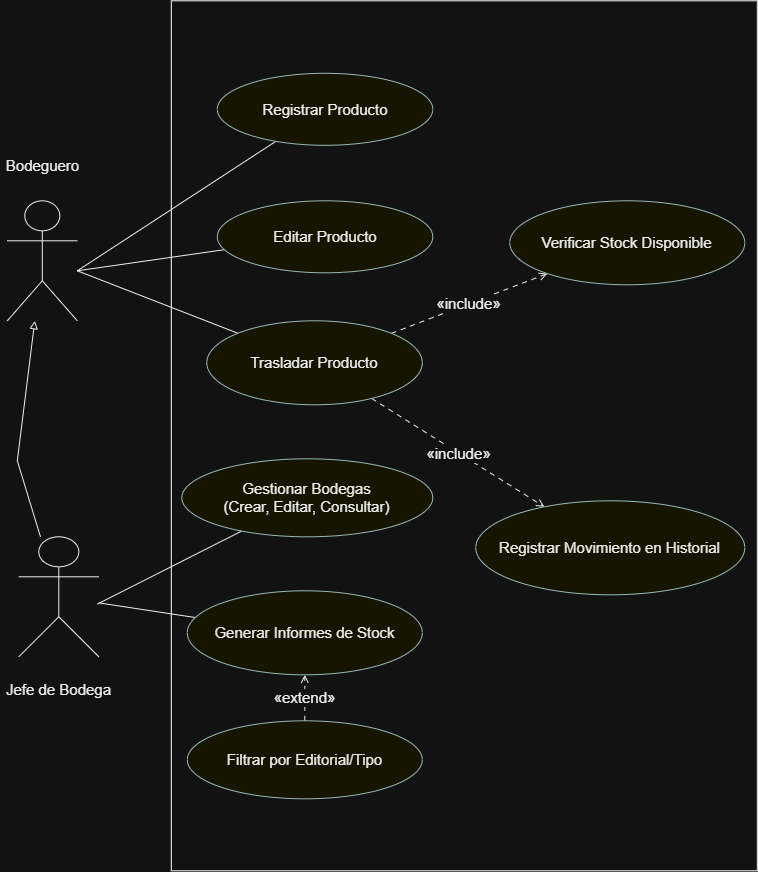

The diagram above was exported from draw.io. Its source (the exported page's mxGraphModel, read from the mxfile embedded in the PNG):
<mxGraphModel dx="2457" dy="1346" grid="1" gridSize="10" guides="1" tooltips="1" connect="1" arrows="1" fold="1" page="1" pageScale="1" pageWidth="827" pageHeight="1169" math="0" shadow="0">
  <root>
    <mxCell id="0" />
    <mxCell id="1" parent="0" />
    <UserObject label="" plantUmlId="rel_13" plantUmlBaseStyle="endArrow=block;endFill=0;strokeColor=#000000;fontColor=#000000;fontSize=11;edgeStyle=none;rounded=0;html=1;curved=0;endSize=6;sourcePerimeterSpacing=0;targetPerimeterSpacing=0;" plantUmlBaseValue="" id="MB4Fbpc5hRo1cQ7hnpQ_-15">
      <mxCell edge="1" parent="1" source="MB4Fbpc5hRo1cQ7hnpQ_-5" style="endArrow=block;endFill=0;strokeColor=#000000;fontColor=#000000;fontSize=15;edgeStyle=none;rounded=0;html=1;curved=0;endSize=6;sourcePerimeterSpacing=0;targetPerimeterSpacing=0;" target="MB4Fbpc5hRo1cQ7hnpQ_-3">
        <mxGeometry relative="1" as="geometry">
          <Array as="points">
            <mxPoint x="70" y="620" />
          </Array>
        </mxGeometry>
      </mxCell>
    </UserObject>
    <UserObject label="" plantUmlId="rel_14" plantUmlBaseStyle="endArrow=block;endFill=1;strokeColor=#000000;fontColor=#000000;fontSize=11;edgeStyle=none;rounded=0;html=1;exitX=0.5;exitY=1.37;exitPerimeter=0;curved=0;endSize=6;sourcePerimeterSpacing=0;targetPerimeterSpacing=0;" plantUmlBaseValue="" id="MB4Fbpc5hRo1cQ7hnpQ_-16">
      <mxCell edge="1" parent="1" style="endArrow=none;endFill=0;strokeColor=#000000;fontColor=#000000;fontSize=15;edgeStyle=none;rounded=0;html=1;curved=0;endSize=6;sourcePerimeterSpacing=0;targetPerimeterSpacing=0;" target="MB4Fbpc5hRo1cQ7hnpQ_-7">
        <mxGeometry relative="1" as="geometry">
          <mxPoint x="130" y="430" as="sourcePoint" />
        </mxGeometry>
      </mxCell>
    </UserObject>
    <UserObject label="" plantUmlId="rel_15" plantUmlBaseStyle="endArrow=block;endFill=1;strokeColor=#000000;fontColor=#000000;fontSize=11;edgeStyle=none;rounded=0;html=1;exitX=0.5;exitY=1.37;exitPerimeter=0;curved=0;endSize=6;sourcePerimeterSpacing=0;targetPerimeterSpacing=0;" plantUmlBaseValue="" id="MB4Fbpc5hRo1cQ7hnpQ_-17">
      <mxCell edge="1" parent="1" style="endArrow=none;endFill=0;strokeColor=#000000;fontColor=#000000;fontSize=15;edgeStyle=none;rounded=0;html=1;curved=0;endSize=6;sourcePerimeterSpacing=0;targetPerimeterSpacing=0;" target="MB4Fbpc5hRo1cQ7hnpQ_-8">
        <mxGeometry relative="1" as="geometry">
          <mxPoint x="130" y="430" as="sourcePoint" />
        </mxGeometry>
      </mxCell>
    </UserObject>
    <UserObject label="" plantUmlId="rel_16" plantUmlBaseStyle="endArrow=block;endFill=1;strokeColor=#000000;fontColor=#000000;fontSize=11;edgeStyle=none;rounded=0;html=1;exitX=0.5;exitY=1.37;exitPerimeter=0;curved=0;endSize=6;sourcePerimeterSpacing=0;targetPerimeterSpacing=0;" plantUmlBaseValue="" id="MB4Fbpc5hRo1cQ7hnpQ_-18">
      <mxCell edge="1" parent="1" style="endArrow=none;endFill=0;strokeColor=#000000;fontColor=#000000;fontSize=15;edgeStyle=none;rounded=0;html=1;curved=0;endSize=6;sourcePerimeterSpacing=0;targetPerimeterSpacing=0;startArrow=none;startFill=0;" target="MB4Fbpc5hRo1cQ7hnpQ_-9">
        <mxGeometry relative="1" as="geometry">
          <mxPoint x="130" y="430" as="sourcePoint" />
        </mxGeometry>
      </mxCell>
    </UserObject>
    <UserObject label="" plantUmlId="rel_17" plantUmlBaseStyle="endArrow=block;endFill=1;strokeColor=#000000;fontColor=#000000;fontSize=11;edgeStyle=none;rounded=0;html=1;exitX=0.5;exitY=1.37;exitPerimeter=0;curved=0;endSize=6;sourcePerimeterSpacing=0;targetPerimeterSpacing=0;" plantUmlBaseValue="" id="MB4Fbpc5hRo1cQ7hnpQ_-19">
      <mxCell edge="1" parent="1" style="endArrow=none;endFill=0;strokeColor=#000000;fontColor=#000000;fontSize=15;edgeStyle=none;rounded=0;html=1;curved=0;endSize=6;sourcePerimeterSpacing=0;targetPerimeterSpacing=0;" target="MB4Fbpc5hRo1cQ7hnpQ_-10">
        <mxGeometry relative="1" as="geometry">
          <mxPoint x="150" y="763.3333333333334" as="sourcePoint" />
        </mxGeometry>
      </mxCell>
    </UserObject>
    <UserObject label="" plantUmlId="rel_18" plantUmlBaseStyle="endArrow=block;endFill=1;strokeColor=#000000;fontColor=#000000;fontSize=11;edgeStyle=none;rounded=0;html=1;exitX=0.5;exitY=1.37;exitPerimeter=0;curved=0;endSize=6;sourcePerimeterSpacing=0;targetPerimeterSpacing=0;" plantUmlBaseValue="" id="MB4Fbpc5hRo1cQ7hnpQ_-20">
      <mxCell edge="1" parent="1" source="MB4Fbpc5hRo1cQ7hnpQ_-5" style="endArrow=none;endFill=0;strokeColor=#000000;fontColor=#000000;fontSize=15;edgeStyle=none;rounded=0;html=1;curved=0;endSize=6;sourcePerimeterSpacing=0;targetPerimeterSpacing=0;" target="MB4Fbpc5hRo1cQ7hnpQ_-11">
        <mxGeometry relative="1" as="geometry" />
      </mxCell>
    </UserObject>
    <UserObject label="«include»" plantUmlId="rel_19" plantUmlBaseStyle="endArrow=open;dashed=1;dashPattern=5 5;strokeColor=#000000;fontColor=#000000;fontSize=11;edgeStyle=none;rounded=0;html=1;curved=0;endSize=6;sourcePerimeterSpacing=0;targetPerimeterSpacing=0;" plantUmlBaseValue="«include»" id="MB4Fbpc5hRo1cQ7hnpQ_-21">
      <mxCell edge="1" parent="1" source="MB4Fbpc5hRo1cQ7hnpQ_-9" style="endArrow=open;dashed=1;dashPattern=5 5;strokeColor=#000000;fontColor=#000000;fontSize=15;edgeStyle=none;rounded=0;html=1;curved=0;endSize=6;sourcePerimeterSpacing=0;targetPerimeterSpacing=0;" target="MB4Fbpc5hRo1cQ7hnpQ_-13">
        <mxGeometry relative="1" as="geometry" />
      </mxCell>
    </UserObject>
    <UserObject label="«include»" plantUmlId="rel_20" plantUmlBaseStyle="endArrow=open;dashed=1;dashPattern=5 5;strokeColor=#000000;fontColor=#000000;fontSize=11;edgeStyle=none;rounded=0;html=1;curved=0;endSize=6;sourcePerimeterSpacing=0;targetPerimeterSpacing=0;" plantUmlBaseValue="«include»" id="MB4Fbpc5hRo1cQ7hnpQ_-22">
      <mxCell edge="1" parent="1" source="MB4Fbpc5hRo1cQ7hnpQ_-9" style="endArrow=open;dashed=1;dashPattern=5 5;strokeColor=#000000;fontColor=#000000;fontSize=15;edgeStyle=none;rounded=0;html=1;curved=0;endSize=6;sourcePerimeterSpacing=0;targetPerimeterSpacing=0;" target="MB4Fbpc5hRo1cQ7hnpQ_-14">
        <mxGeometry relative="1" as="geometry" />
      </mxCell>
    </UserObject>
    <UserObject label="«extend»" plantUmlId="rel_21" plantUmlBaseStyle="endArrow=open;dashed=1;dashPattern=5 5;strokeColor=#000000;fontColor=#000000;fontSize=11;edgeStyle=none;rounded=0;html=1;curved=0;endSize=6;sourcePerimeterSpacing=0;targetPerimeterSpacing=0;" plantUmlBaseValue="«extend»" id="MB4Fbpc5hRo1cQ7hnpQ_-23">
      <mxCell edge="1" parent="1" source="MB4Fbpc5hRo1cQ7hnpQ_-12" style="endArrow=open;dashed=1;dashPattern=5 5;strokeColor=#000000;fontColor=#000000;fontSize=15;edgeStyle=none;rounded=0;html=1;curved=0;endSize=6;sourcePerimeterSpacing=0;targetPerimeterSpacing=0;" target="MB4Fbpc5hRo1cQ7hnpQ_-11">
        <mxGeometry relative="1" as="geometry" />
      </mxCell>
    </UserObject>
    <UserObject label="" plantUmlId="actor_1" plantUmlBaseStyle="shape=umlActor;html=1;fillColor=#FFFFFF;strokeColor=#000000;fontColor=#000000;fontSize=14;" plantUmlBaseValue="" id="MB4Fbpc5hRo1cQ7hnpQ_-3">
      <mxCell parent="1" style="shape=umlActor;html=1;fillColor=#FFFFFF;strokeColor=#000000;fontColor=#000000;fontSize=15;" vertex="1">
        <mxGeometry height="120" width="70" x="60" y="360" as="geometry" />
      </mxCell>
    </UserObject>
    <UserObject label="Bodeguero" plantUmlId="actorlbl_2" plantUmlBaseStyle="text;html=1;align=center;verticalAlign=top;fontColor=#000000;fontSize=14;" plantUmlBaseValue="Bodeguero" id="MB4Fbpc5hRo1cQ7hnpQ_-4">
      <mxCell parent="1" style="text;html=1;align=center;verticalAlign=top;fontColor=#000000;fontSize=15;" vertex="1">
        <mxGeometry height="17" width="80" x="55" y="310" as="geometry" />
      </mxCell>
    </UserObject>
    <UserObject label="" plantUmlId="actor_3" plantUmlBaseStyle="shape=umlActor;html=1;fillColor=#FFFFFF;strokeColor=#000000;fontColor=#000000;fontSize=14;" plantUmlBaseValue="" id="MB4Fbpc5hRo1cQ7hnpQ_-5">
      <mxCell parent="1" style="shape=umlActor;html=1;fillColor=#FFFFFF;strokeColor=#000000;fontColor=#000000;fontSize=15;" vertex="1">
        <mxGeometry height="120" width="80" x="71.5" y="696" as="geometry" />
      </mxCell>
    </UserObject>
    <UserObject label="Jefe de Bodega" plantUmlId="actorlbl_4" plantUmlBaseStyle="text;html=1;align=center;verticalAlign=top;fontColor=#000000;fontSize=14;" plantUmlBaseValue="Jefe de Bodega" id="MB4Fbpc5hRo1cQ7hnpQ_-6">
      <mxCell parent="1" style="text;html=1;align=center;verticalAlign=top;fontColor=#000000;fontSize=15;" vertex="1">
        <mxGeometry height="17" width="117" x="53" y="834" as="geometry" />
      </mxCell>
    </UserObject>
    <UserObject label="Registrar Producto" plantUmlId="uc_5" plantUmlBaseStyle="ellipse;html=1;fillColor=#FFFFE0;strokeColor=#2F4F4F;whiteSpace=wrap;fontColor=#000000;fontSize=14;" plantUmlBaseValue="Registrar Producto" id="MB4Fbpc5hRo1cQ7hnpQ_-7">
      <mxCell parent="1" style="ellipse;html=1;fillColor=#FFFFE0;strokeColor=#2F4F4F;whiteSpace=wrap;fontColor=#000000;fontSize=15;" vertex="1">
        <mxGeometry height="72" width="215.5" x="270" y="232.5" as="geometry" />
      </mxCell>
    </UserObject>
    <UserObject label="Editar Producto" plantUmlId="uc_6" plantUmlBaseStyle="ellipse;html=1;fillColor=#FFFFE0;strokeColor=#2F4F4F;whiteSpace=wrap;fontColor=#000000;fontSize=14;" plantUmlBaseValue="Editar Producto" id="MB4Fbpc5hRo1cQ7hnpQ_-8">
      <mxCell parent="1" style="ellipse;html=1;fillColor=#FFFFE0;strokeColor=#2F4F4F;whiteSpace=wrap;fontColor=#000000;fontSize=15;" vertex="1">
        <mxGeometry height="72" width="215.5" x="270" y="360" as="geometry" />
      </mxCell>
    </UserObject>
    <UserObject label="Trasladar Producto" plantUmlId="uc_7" plantUmlBaseStyle="ellipse;html=1;fillColor=#FFFFE0;strokeColor=#2F4F4F;whiteSpace=wrap;fontColor=#000000;fontSize=14;" plantUmlBaseValue="Trasladar Producto" id="MB4Fbpc5hRo1cQ7hnpQ_-9">
      <mxCell parent="1" style="ellipse;html=1;fillColor=#FFFFE0;strokeColor=#2F4F4F;whiteSpace=wrap;fontColor=#000000;fontSize=15;" vertex="1">
        <mxGeometry height="84" width="215.5" x="259.5" y="480" as="geometry" />
      </mxCell>
    </UserObject>
    <UserObject label="Generar Informes de Stock" plantUmlId="uc_9" plantUmlBaseStyle="ellipse;html=1;fillColor=#FFFFE0;strokeColor=#2F4F4F;whiteSpace=wrap;fontColor=#000000;fontSize=14;" plantUmlBaseValue="Generar Informes de Stock" id="MB4Fbpc5hRo1cQ7hnpQ_-11">
      <mxCell parent="1" style="ellipse;html=1;fillColor=#FFFFE0;strokeColor=#2F4F4F;whiteSpace=wrap;fontColor=#000000;fontSize=15;" vertex="1">
        <mxGeometry height="84" width="235" x="240" y="750" as="geometry" />
      </mxCell>
    </UserObject>
    <UserObject label="Filtrar por Editorial/Tipo" plantUmlId="uc_10" plantUmlBaseStyle="ellipse;html=1;fillColor=#FFFFE0;strokeColor=#2F4F4F;whiteSpace=wrap;fontColor=#000000;fontSize=14;" plantUmlBaseValue="Filtrar por Editorial/Tipo" id="MB4Fbpc5hRo1cQ7hnpQ_-12">
      <mxCell parent="1" style="ellipse;html=1;fillColor=#FFFFE0;strokeColor=#2F4F4F;whiteSpace=wrap;fontColor=#000000;fontSize=15;" vertex="1">
        <mxGeometry height="78" width="235" x="240" y="880" as="geometry" />
      </mxCell>
    </UserObject>
    <UserObject label="Verificar Stock Disponible" plantUmlId="uc_11" plantUmlBaseStyle="ellipse;html=1;fillColor=#FFFFE0;strokeColor=#2F4F4F;whiteSpace=wrap;fontColor=#000000;fontSize=14;" plantUmlBaseValue="Verificar Stock Disponible" id="MB4Fbpc5hRo1cQ7hnpQ_-13">
      <mxCell parent="1" style="ellipse;html=1;fillColor=#FFFFE0;strokeColor=#2F4F4F;whiteSpace=wrap;fontColor=#000000;fontSize=15;" vertex="1">
        <mxGeometry height="84" width="235" x="562.5" y="360" as="geometry" />
      </mxCell>
    </UserObject>
    <UserObject label="Registrar Movimiento en Historial" plantUmlId="uc_12" plantUmlBaseStyle="ellipse;html=1;fillColor=#FFFFE0;strokeColor=#2F4F4F;whiteSpace=wrap;fontColor=#000000;fontSize=14;" plantUmlBaseValue="Registrar Movimiento en Historial" id="MB4Fbpc5hRo1cQ7hnpQ_-14">
      <mxCell parent="1" style="ellipse;html=1;fillColor=#FFFFE0;strokeColor=#2F4F4F;whiteSpace=wrap;fontColor=#000000;fontSize=15;" vertex="1">
        <mxGeometry height="94" width="269" x="528.5" y="660" as="geometry" />
      </mxCell>
    </UserObject>
    <UserObject label="Gestionar Bodegas&lt;br&gt;(Crear, Editar, Consultar)" plantUmlId="uc_8" plantUmlBaseStyle="ellipse;html=1;fillColor=#FFFFE0;strokeColor=#2F4F4F;whiteSpace=wrap;fontColor=#000000;fontSize=14;" plantUmlBaseValue="Gestionar Bodegas&lt;br&gt;(Crear, Editar, Consultar)" id="MB4Fbpc5hRo1cQ7hnpQ_-10">
      <mxCell parent="1" style="ellipse;html=1;fillColor=#FFFFE0;strokeColor=#2F4F4F;whiteSpace=wrap;fontColor=#000000;fontSize=15;" vertex="1">
        <mxGeometry height="78" width="251" x="234.5" y="618" as="geometry" />
      </mxCell>
    </UserObject>
    <mxCell id="MB4Fbpc5hRo1cQ7hnpQ_-35" parent="1" style="rounded=0;whiteSpace=wrap;html=1;fillColor=none;" value="" vertex="1">
      <mxGeometry height="870" width="586" x="224" y="160" as="geometry" />
    </mxCell>
  </root>
</mxGraphModel>